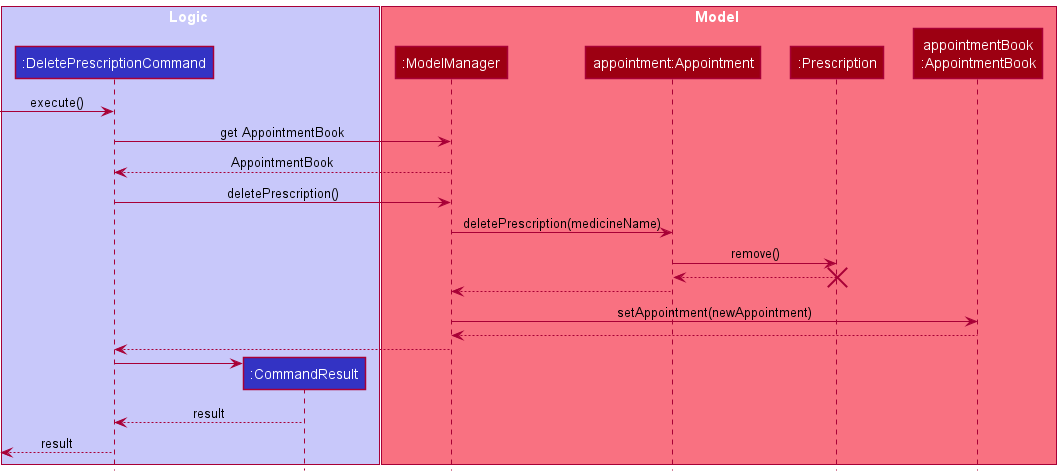

The diagram above was rendered by PlantUML. Its source (embedded in the PNG):
@startuml
!include style.puml

box Logic LOGIC_COLOR_T1
participant ":DeletePrescriptionCommand" as DeletePrescriptionCommand LOGIC_COLOR
participant ":CommandResult" as CommandResult LOGIC_COLOR
end box

box Model MODEL_COLOR_T1
participant ":ModelManager" as Model MODEL_COLOR
participant "appointment:Appointment" as appointment MODEL_COLOR
participant ":Prescription" as Prescription MODEL_COLOR
participant "appointmentBook\n:AppointmentBook" as appointmentBook MODEL_COLOR
end box

[-> DeletePrescriptionCommand : execute()

DeletePrescriptionCommand -> Model : get AppointmentBook

Model --> DeletePrescriptionCommand : AppointmentBook


DeletePrescriptionCommand -> Model : deletePrescription()
Model -> appointment : deletePrescription(medicineName)
appointment -> Prescription : remove()
Prescription --> appointment
destroy Prescription
appointment --> Model
Model -> appointmentBook : setAppointment(newAppointment)
appointmentBook --> Model

Model ---> DeletePrescriptionCommand

create CommandResult
DeletePrescriptionCommand -> CommandResult
CommandResult ---> DeletePrescriptionCommand : result

[<--DeletePrescriptionCommand : result

@enduml